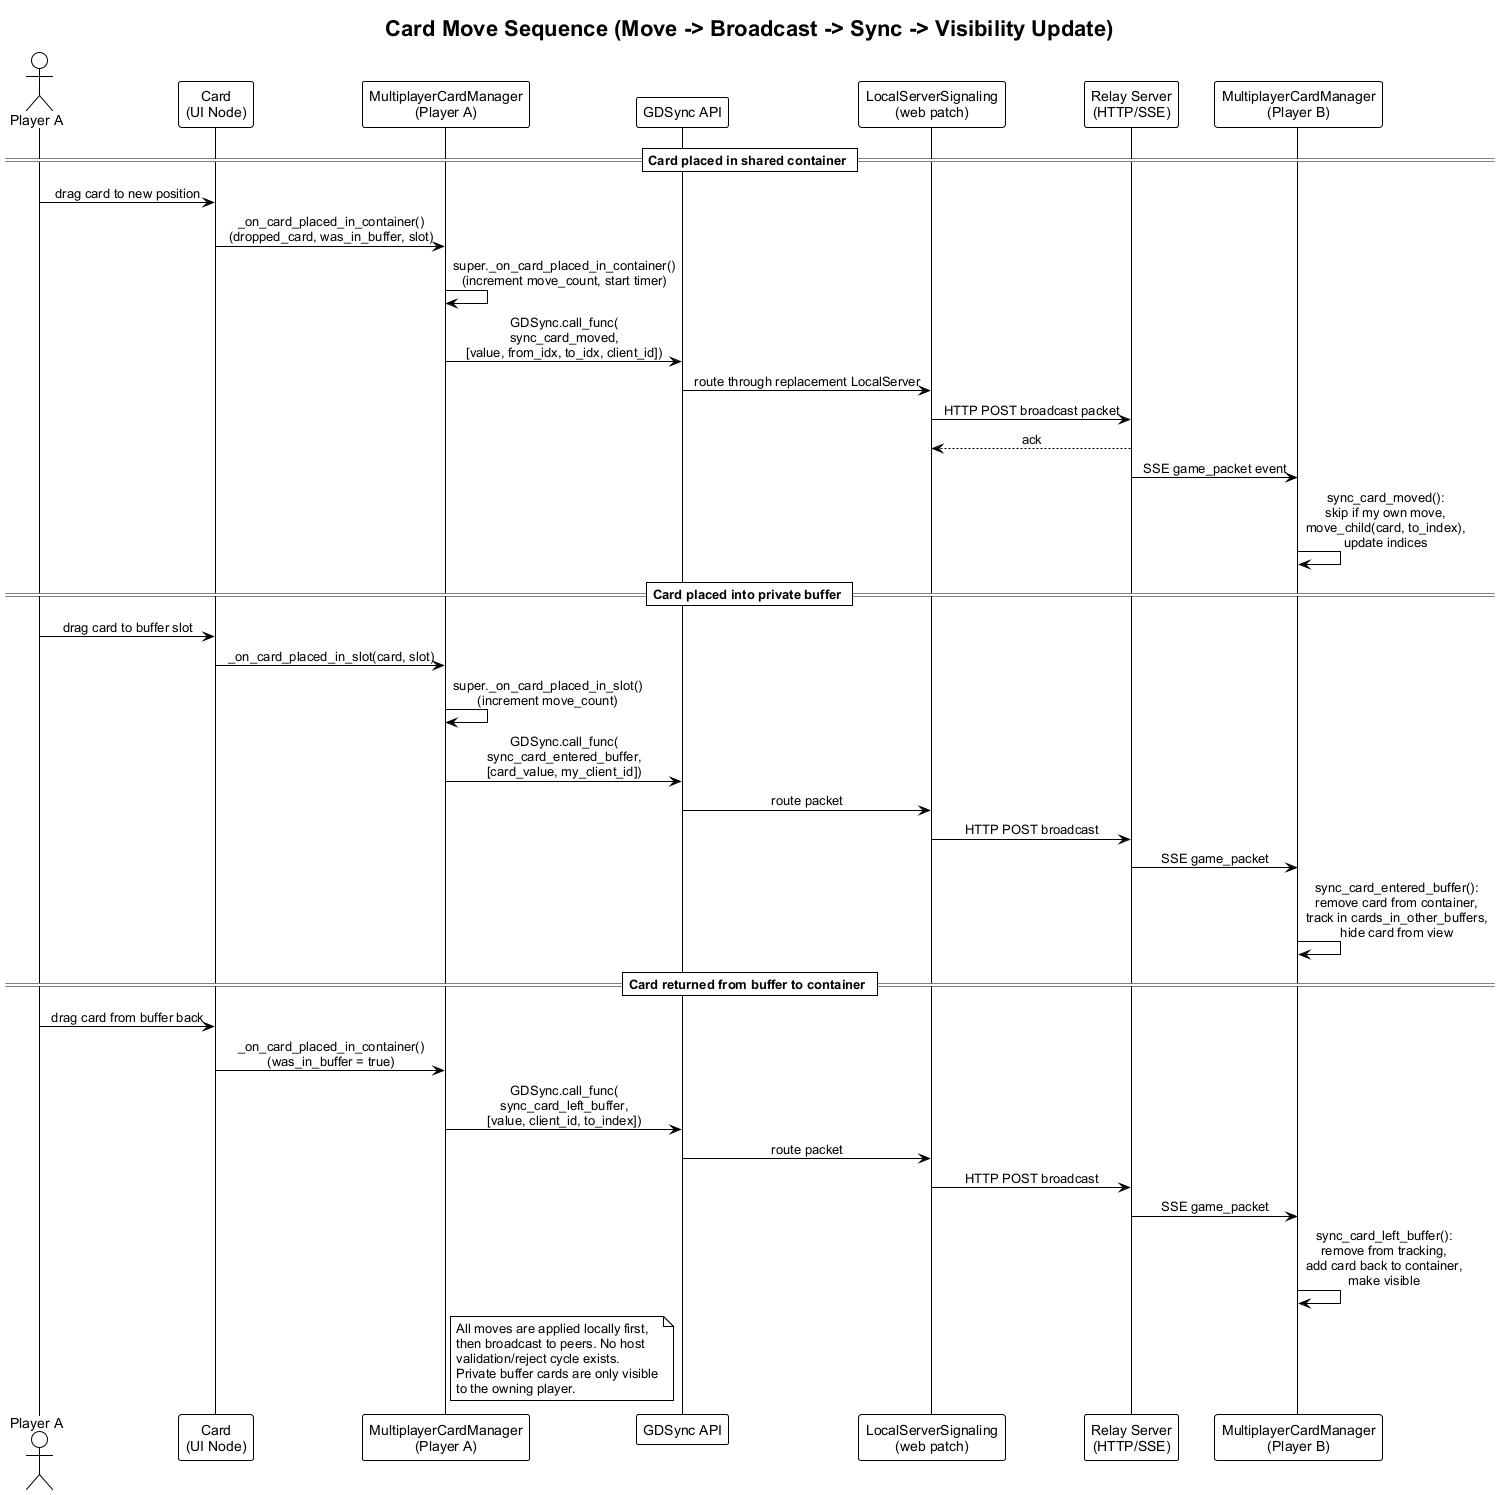

The diagram above was rendered by PlantUML. Its source (embedded in the PNG):
@startuml card-move-sequence-flow
!theme plain
skinparam backgroundColor white
skinparam defaultFontName Arial
skinparam sequenceMessageAlign center

title Card Move Sequence (Move -> Broadcast -> Sync -> Visibility Update)

actor "Player A" as Player
participant "Card\n(UI Node)" as UI
participant "MultiplayerCardManager\n(Player A)" as MgrA
participant "GDSync API" as Sync
participant "LocalServerSignaling\n(web patch)" as LSS
participant "Relay Server\n(HTTP/SSE)" as Relay
participant "MultiplayerCardManager\n(Player B)" as MgrB

== Card placed in shared container ==
Player -> UI : drag card to new position
UI -> MgrA : _on_card_placed_in_container()\n(dropped_card, was_in_buffer, slot)
MgrA -> MgrA : super._on_card_placed_in_container()\n(increment move_count, start timer)
MgrA -> Sync : GDSync.call_func(\nsync_card_moved,\n[value, from_idx, to_idx, client_id])
Sync -> LSS : route through replacement LocalServer
LSS -> Relay : HTTP POST broadcast packet
Relay --> LSS : ack
Relay -> MgrB : SSE game_packet event

MgrB -> MgrB : sync_card_moved():\nskip if my own move,\nmove_child(card, to_index),\nupdate indices

== Card placed into private buffer ==
Player -> UI : drag card to buffer slot
UI -> MgrA : _on_card_placed_in_slot(card, slot)
MgrA -> MgrA : super._on_card_placed_in_slot()\n(increment move_count)
MgrA -> Sync : GDSync.call_func(\nsync_card_entered_buffer,\n[card_value, my_client_id])
Sync -> LSS : route packet
LSS -> Relay : HTTP POST broadcast
Relay -> MgrB : SSE game_packet

MgrB -> MgrB : sync_card_entered_buffer():\nremove card from container,\ntrack in cards_in_other_buffers,\nhide card from view

== Card returned from buffer to container ==
Player -> UI : drag card from buffer back
UI -> MgrA : _on_card_placed_in_container()\n(was_in_buffer = true)
MgrA -> Sync : GDSync.call_func(\nsync_card_left_buffer,\n[value, client_id, to_index])
Sync -> LSS : route packet
LSS -> Relay : HTTP POST broadcast
Relay -> MgrB : SSE game_packet

MgrB -> MgrB : sync_card_left_buffer():\nremove from tracking,\nadd card back to container,\nmake visible

note right of MgrA
All moves are applied locally first,
then broadcast to peers. No host
validation/reject cycle exists.
Private buffer cards are only visible
to the owning player.
end note

@enduml